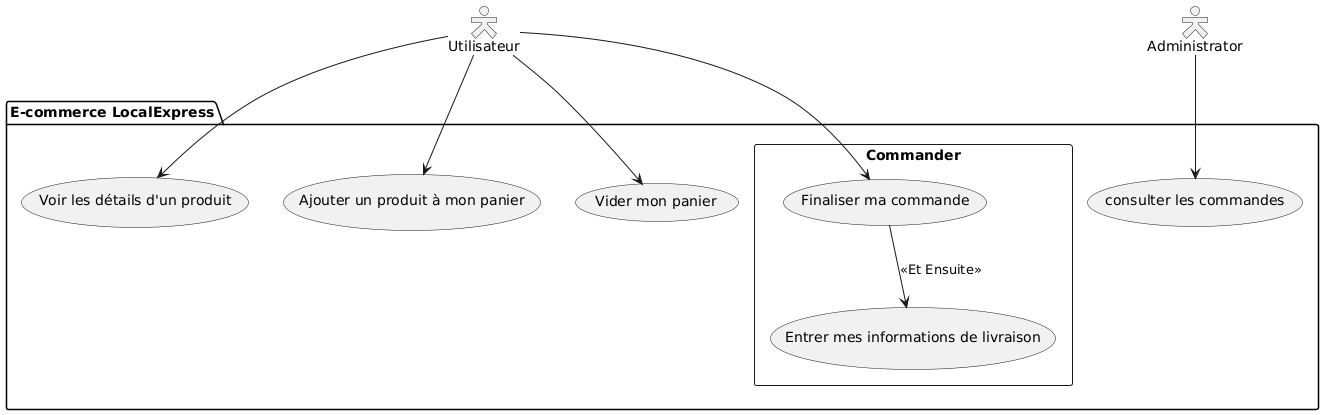

The diagram above was rendered by PlantUML. Its source (embedded in the PNG):
@startuml
skinparam actorStyle hollow
actor Utilisateur as User
actor Administrator as Admin

package "E-commerce LocalExpress" {
(Voir les détails d'un produit) as DetailProduct
(Ajouter un produit à mon panier) as addCart
(Vider mon panier) as deleteCart
rectangle "Commander"{
(Finaliser ma commande) as Pay
(Entrer mes informations de livraison) as Sign
}
(consulter les commandes) as Check
}

User --> DetailProduct
User --> addCart
User --> deleteCart
User --> Pay
Admin --> Check


Pay --> Sign : <<Et Ensuite>>
@enduml